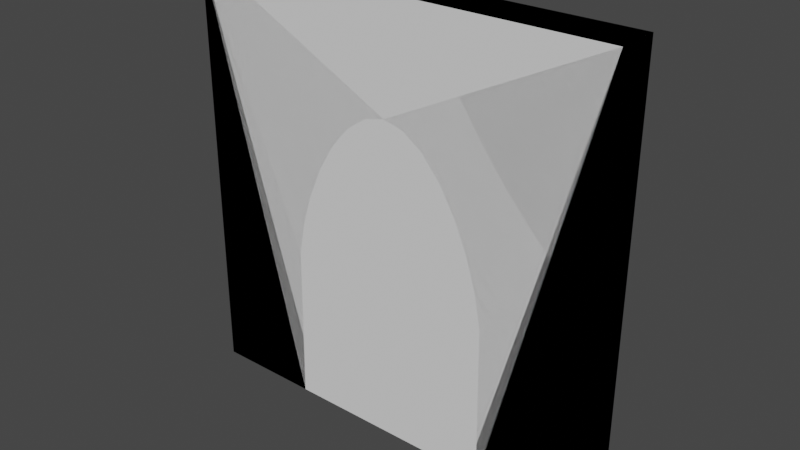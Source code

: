 # Source: Church01.blend  (saved by Blender 2.82.7; exported with 4.5.12 LTS)
import bpy
from mathutils import Matrix  # noqa: F401  (used for matrix-valued properties, if any)

bpy.ops.wm.read_factory_settings(use_empty=True)
scene = bpy.context.scene
scene.name = 'Scene'

# ---- collections
col_collection = bpy.data.collections.new('Collection'); scene.collection.children.link(col_collection)
col_building = bpy.data.collections.new('Building'); scene.collection.children.link(col_building)

# ---- world
world_world = bpy.data.worlds.new('World'); scene.world = world_world
world_world.use_nodes = True; world_world.node_tree.nodes.clear()
_N = world_world.node_tree.nodes; _L = world_world.node_tree.links
n0 = _N.new('ShaderNodeOutputWorld'); n0.name = 'World Output'; n0.location = (300, 300)
n1 = _N.new('ShaderNodeBackground'); n1.name = 'Background'; n1.location = (10, 300)
n1.inputs[0].default_value = (0.05088, 0.05088, 0.05088, 1.0)
_L.new(n1.outputs[0], n0.inputs[0])
n0.is_active_output = True
world_world.color = (0.05088, 0.05088, 0.05088)
world_world.use_sun_shadow = False
world_world.sun_shadow_jitter_overblur = 0.0

# ---- meshes
me_cube_001 = bpy.data.meshes.new('Cube.001')
me_cube_001.from_pydata([(9.617e-08, 0.4, 0.0), (9.617e-08, 0.4, 4.0), (4.0, 0.4, 0.0), (4.0, 0.4, 4.0), (0.0, 0.0, 0.0), (0.0, 0.0, 4.0), (4.0, 1.399e-07, 0.0), (4.0, 1.399e-07, 4.0)], [], [(0, 1, 3, 2), (2, 3, 7, 6), (6, 7, 5, 4), (4, 5, 1, 0), (2, 6, 4, 0), (7, 3, 1, 5)])
_uv = me_cube_001.uv_layers.new(name='UVMap')
_uv.uv.foreach_set('vector', [0.375, 0.0, 0.625, 0.0, 0.625, 0.25, 0.375, 0.25, 0.375, 0.25, 0.625, 0.25, 0.625, 0.5, 0.375, 0.5, 0.375, 0.5, 0.625, 0.5, 0.625, 0.75, 0.375, 0.75, 0.375, 0.75, 0.625, 0.75, 0.625, 1.0, 0.375, 1.0, 0.125, 0.5, 0.375, 0.5, 0.375, 0.75, 0.125, 0.75, 0.625, 0.5, 0.875, 0.5, 0.875, 0.75, 0.625, 0.75])
me_cube_001.use_remesh_fix_poles = True
me_cube_001.use_remesh_preserve_attributes = False
me_cube_001.use_mirror_vertex_groups = False
me_cube_001.update()
me_cube_002 = bpy.data.meshes.new('Cube.002')
me_cube_002.from_pydata([(1.748e-08, 0.4, 0.0), (1.748e-08, 0.4, 4.0), (4.0, 0.4, 0.0), (4.0, 0.4, 4.0), (0.0, 0.0, 0.0), (0.0, 0.0, 4.0), (4.0, 1.399e-07, 0.0), (4.0, 1.399e-07, 4.0), (2.0, -2.98e-08, 3.0), (2.0, 0.4, 3.0), (2.195, -2.98e-08, 2.952), (2.195, 0.4, 2.952), (1.805, -2.98e-08, 2.952), (1.805, 0.4, 2.952), (1.617, -2.98e-08, 2.82), (1.617, 0.4, 2.82), (2.383, -2.98e-08, 2.82), (2.383, 0.4, 2.82), (1.293, -5.96e-08, 2.366), (1.293, 0.4, 2.366), (1.444, -2.98e-08, 2.618), (1.444, 0.4, 2.618), (2.556, -2.98e-08, 2.618), (2.556, 0.4, 2.618), (2.707, -2.98e-08, 2.366), (2.707, 0.4, 2.366), (2.831, -2.98e-08, 2.08), (2.831, 0.4, 2.08), (1.169, -5.96e-08, 2.08), (1.169, 0.4, 2.08), (2.924, 5.96e-08, 1.778), (2.924, 0.4, 1.778), (1.076, 0.0, 1.778), (1.076, 0.4, 1.778), (1.0, 5.96e-08, 6.594e-07), (1.0, 0.4, 6.765e-07), (1.019, 0.0, 1.475), (1.019, 0.4, 1.475), (2.981, 5.96e-08, 1.475), (2.981, 0.4, 1.475), (3.0, 1.192e-07, -2.291e-07), (3.0, 0.4, -2.12e-07)], [], [(0, 1, 3, 2, 41, 39, 31, 27, 25, 23, 17, 11, 9, 13, 15, 21, 19, 29, 33, 37, 35), (2, 3, 7, 6), (6, 7, 5, 4, 34, 36, 32, 28, 18, 20, 14, 12, 8, 10, 16, 22, 24, 26, 30, 38, 40), (4, 5, 1, 0), (2, 6, 40, 41), (7, 3, 1, 5), (35, 34, 4, 0), (35, 37, 36, 34), (32, 36, 37, 33), (28, 32, 33, 29), (18, 28, 29, 19), (20, 18, 19, 21), (14, 20, 21, 15), (12, 14, 15, 13), (8, 12, 13, 9), (10, 8, 9, 11), (16, 10, 11, 17), (22, 16, 17, 23), (24, 22, 23, 25), (26, 24, 25, 27), (30, 26, 27, 31), (38, 30, 31, 39), (40, 38, 39, 41)])
_uv = me_cube_002.uv_layers.new(name='UVMap')
_uv.uv.foreach_set('vector', [0.375, 0.0, 0.625, 0.0, 0.625, 0.25, 0.375, 0.25, 0.375, 0.1875, 0.4672, 0.1863, 0.4861, 0.1827, 0.505, 0.177, 0.5228, 0.1692, 0.5386, 0.1597, 0.5512, 0.1489, 0.5595, 0.1372, 0.5625, 0.125, 0.5595, 0.1128, 0.5512, 0.1011, 0.5386, 0.09028, 0.5228, 0.08081, 0.505, 0.07303, 0.4861, 0.06726, 0.4672, 0.0637, 0.375, 0.0625, 0.375, 0.25, 0.625, 0.25, 0.625, 0.5, 0.375, 0.5, 0.375, 0.5, 0.625, 0.5, 0.625, 0.75, 0.375, 0.75, 0.375, 0.6875, 0.4672, 0.6863, 0.4861, 0.6827, 0.505, 0.677, 0.5228, 0.6692, 0.5386, 0.6597, 0.5512, 0.6489, 0.5595, 0.6372, 0.5625, 0.625, 0.5595, 0.6128, 0.5512, 0.6011, 0.5386, 0.5903, 0.5228, 0.5808, 0.505, 0.573, 0.4861, 0.5673, 0.4672, 0.5637, 0.375, 0.5625, 0.375, 0.75, 0.625, 0.75, 0.625, 1.0, 0.375, 1.0, 0.125, 0.5, 0.375, 0.5, 0.375, 0.5625, 0.125, 0.5625, 0.625, 0.5, 0.875, 0.5, 0.875, 0.75, 0.625, 0.75, 0.125, 0.6875, 0.375, 0.6875, 0.375, 0.75, 0.125, 0.75, 0.125, 0.6875, 0.4672, 0.0637, 0.4672, 0.6863, 0.375, 0.6875, 0.0, 0.0, 0.0, 0.0, 0.0, 0.0, 0.0, 0.0, 0.0, 0.0, 0.0, 0.0, 0.0, 0.0, 0.0, 0.0, 0.0, 0.0, 0.0, 0.0, 0.0, 0.0, 0.0, 0.0, 0.0, 0.0, 0.0, 0.0, 0.0, 0.0, 0.0, 0.0, 0.0, 0.0, 0.0, 0.0, 0.0, 0.0, 0.0, 0.0, 0.0, 0.0, 0.0, 0.0, 0.0, 0.0, 0.0, 0.0, 0.0, 0.0, 0.0, 0.0, 0.0, 0.0, 0.0, 0.0, 0.0, 0.0, 0.0, 0.0, 0.0, 0.0, 0.0, 0.0, 0.0, 0.0, 0.0, 0.0, 0.0, 0.0, 0.0, 0.0, 0.0, 0.0, 0.0, 0.0, 0.0, 0.0, 0.0, 0.0, 0.0, 0.0, 0.0, 0.0, 0.0, 0.0, 0.0, 0.0, 0.0, 0.0, 0.0, 0.0, 0.0, 0.0, 0.0, 0.0, 0.0, 0.0, 0.0, 0.0, 0.0, 0.0, 0.0, 0.0, 0.0, 0.0, 0.0, 0.0, 0.0, 0.0, 0.0, 0.0, 0.0, 0.0, 0.0, 0.0, 0.0, 0.0, 0.0, 0.0])
me_cube_002.use_remesh_fix_poles = True
me_cube_002.use_remesh_preserve_attributes = False
me_cube_002.use_mirror_vertex_groups = False
me_cube_002.update()

# ---- objects
ob_wall = bpy.data.objects.new('Wall', me_cube_001)
ob_doorway = bpy.data.objects.new('Doorway', me_cube_002)

# ---- transforms, parenting, visibility, modifiers, constraints
ob_wall.location = (0.0, 0.0, 0.0)
ob_wall.lineart.crease_threshold = 0.0
ob_doorway.location = (0.0, 0.0, 0.0)
ob_doorway.lineart.crease_threshold = 0.0

# ---- collection membership
col_building.objects.link(ob_wall)
col_building.objects.link(ob_doorway)

# ---- scene / render settings (as saved in the file)
scene.frame_start = 1; scene.frame_end = 250; scene.frame_set(0)
scene.render.engine = 'BLENDER_EEVEE_NEXT'
scene.cycles.use_denoising = False
scene.cycles.samples = 128
scene.cycles.sampling_pattern = 'TABULATED_SOBOL'
scene.cycles.use_adaptive_sampling = False
scene.cycles.use_light_tree = False
scene.view_settings.view_transform = 'Filmic'
bpy.context.view_layer.update()

# ---- added for rendering (the .blend has no active camera and no usable light): camera, sun
cam_auto = bpy.data.cameras.new('AutoCamera')
cam_auto.lens = 50.0
cam_auto.sensor_width = 36.0
cam_auto.clip_end = 1000.0
ob_auto_camera = bpy.data.objects.new('AutoCamera', cam_auto)
scene.collection.objects.link(ob_auto_camera)
ob_auto_camera.location = (7.24693, -6.09632, 6.19754)
ob_auto_camera.rotation_euler = (1.09748, -7.21219e-08, 0.694738)
scene.camera = ob_auto_camera
light_auto_sun = bpy.data.lights.new('AutoSun', 'SUN')
light_auto_sun.energy = 3.0
light_auto_sun.angle = 0.0523599
ob_auto_sun = bpy.data.objects.new('AutoSun', light_auto_sun)
scene.collection.objects.link(ob_auto_sun)
ob_auto_sun.rotation_euler = (0.872665, 0.174533, 0.523599)
bpy.context.view_layer.update()
